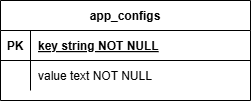

The diagram above was exported from draw.io. Its source (the exported page's mxGraphModel, read from the mxfile embedded in the PNG):
<mxGraphModel dx="1148" dy="548" grid="1" gridSize="10" guides="1" tooltips="1" connect="1" arrows="1" fold="1" page="1" pageScale="1" pageWidth="850" pageHeight="1100" math="0" shadow="0" extFonts="Permanent Marker^https://fonts.googleapis.com/css?family=Permanent+Marker">
  <root>
    <mxCell id="0" />
    <mxCell id="1" parent="0" />
    <mxCell id="C-vyLk0tnHw3VtMMgP7b-23" value="app_configs" style="shape=table;startSize=30;container=1;collapsible=1;childLayout=tableLayout;fixedRows=1;rowLines=0;fontStyle=1;align=center;resizeLast=1;" parent="1" vertex="1">
      <mxGeometry x="120" y="120" width="250" height="100" as="geometry" />
    </mxCell>
    <mxCell id="C-vyLk0tnHw3VtMMgP7b-24" value="" style="shape=partialRectangle;collapsible=0;dropTarget=0;pointerEvents=0;fillColor=none;points=[[0,0.5],[1,0.5]];portConstraint=eastwest;top=0;left=0;right=0;bottom=1;" parent="C-vyLk0tnHw3VtMMgP7b-23" vertex="1">
      <mxGeometry y="30" width="250" height="30" as="geometry" />
    </mxCell>
    <mxCell id="C-vyLk0tnHw3VtMMgP7b-25" value="PK" style="shape=partialRectangle;overflow=hidden;connectable=0;fillColor=none;top=0;left=0;bottom=0;right=0;fontStyle=1;" parent="C-vyLk0tnHw3VtMMgP7b-24" vertex="1">
      <mxGeometry width="30" height="30" as="geometry">
        <mxRectangle width="30" height="30" as="alternateBounds" />
      </mxGeometry>
    </mxCell>
    <mxCell id="C-vyLk0tnHw3VtMMgP7b-26" value="key string NOT NULL " style="shape=partialRectangle;overflow=hidden;connectable=0;fillColor=none;top=0;left=0;bottom=0;right=0;align=left;spacingLeft=6;fontStyle=5;" parent="C-vyLk0tnHw3VtMMgP7b-24" vertex="1">
      <mxGeometry x="30" width="220" height="30" as="geometry">
        <mxRectangle width="220" height="30" as="alternateBounds" />
      </mxGeometry>
    </mxCell>
    <mxCell id="C-vyLk0tnHw3VtMMgP7b-27" value="" style="shape=partialRectangle;collapsible=0;dropTarget=0;pointerEvents=0;fillColor=none;points=[[0,0.5],[1,0.5]];portConstraint=eastwest;top=0;left=0;right=0;bottom=0;" parent="C-vyLk0tnHw3VtMMgP7b-23" vertex="1">
      <mxGeometry y="60" width="250" height="30" as="geometry" />
    </mxCell>
    <mxCell id="C-vyLk0tnHw3VtMMgP7b-28" value="" style="shape=partialRectangle;overflow=hidden;connectable=0;fillColor=none;top=0;left=0;bottom=0;right=0;" parent="C-vyLk0tnHw3VtMMgP7b-27" vertex="1">
      <mxGeometry width="30" height="30" as="geometry">
        <mxRectangle width="30" height="30" as="alternateBounds" />
      </mxGeometry>
    </mxCell>
    <mxCell id="C-vyLk0tnHw3VtMMgP7b-29" value="value text NOT NULL" style="shape=partialRectangle;overflow=hidden;connectable=0;fillColor=none;top=0;left=0;bottom=0;right=0;align=left;spacingLeft=6;" parent="C-vyLk0tnHw3VtMMgP7b-27" vertex="1">
      <mxGeometry x="30" width="220" height="30" as="geometry">
        <mxRectangle width="220" height="30" as="alternateBounds" />
      </mxGeometry>
    </mxCell>
  </root>
</mxGraphModel>